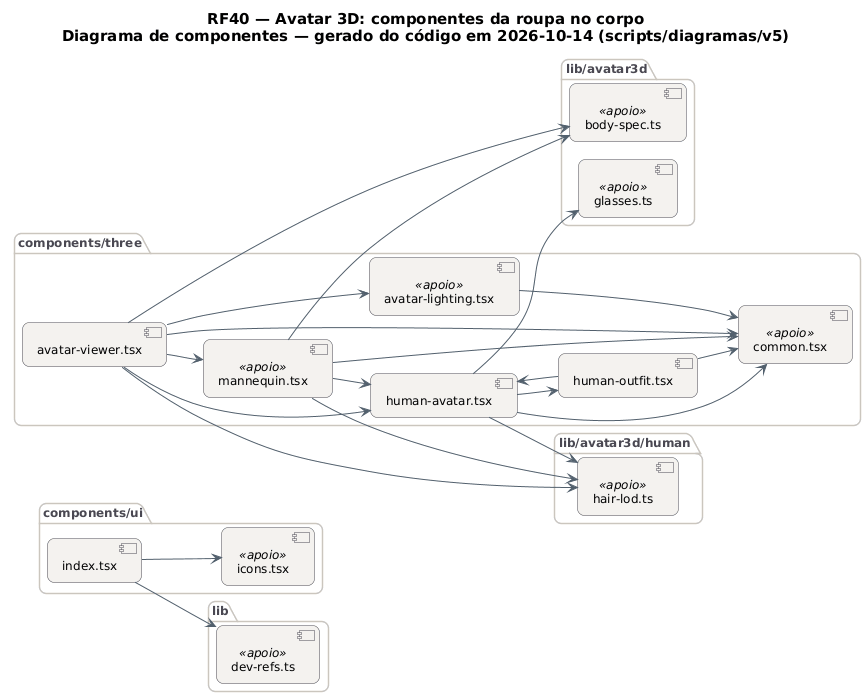

The diagram above was rendered by PlantUML. Its source (embedded in the PNG):
@startuml RF40_Roupa_Componentes
!pragma layout smetana
skinparam backgroundColor #FFFFFF
skinparam shadowing false
skinparam defaultFontName "DejaVu Sans"
skinparam defaultFontSize 12
skinparam titleFontSize 15
skinparam roundcorner 14
skinparam ArrowColor #52606D
skinparam note {
  BackgroundColor #FFFDEB
  BorderColor #D8CE78
  FontColor #554F24
}
skinparam component {
  BackgroundColor #F4F2EF
  BorderColor #4A4852
}
skinparam package {
  BorderColor #CBC6BE
  FontColor #4A4852
}
skinparam database {
  BackgroundColor #EEF6FF
  BorderColor #4A4852
}
skinparam cloud {
  BackgroundColor #F0FBF6
  BorderColor #4A4852
}
left to right direction
title RF40 — Avatar 3D: componentes da roupa no corpo\nDiagrama de componentes — gerado do código em 2026-10-14 (scripts/diagramas/v5)

package "components/ui" {
  component "index.tsx" as m_components_ui_index_tsx
  component "icons.tsx" as m_components_ui_icons_tsx <<apoio>>
}
package "components/three" {
  component "avatar-viewer.tsx" as m_components_three_avatar_viewer_tsx
  component "human-avatar.tsx" as m_components_three_human_avatar_tsx
  component "human-outfit.tsx" as m_components_three_human_outfit_tsx
  component "avatar-lighting.tsx" as m_components_three_avatar_lighting_tsx <<apoio>>
  component "common.tsx" as m_components_three_common_tsx <<apoio>>
  component "mannequin.tsx" as m_components_three_mannequin_tsx <<apoio>>
}
package "lib" {
  component "dev-refs.ts" as m_lib_dev_refs_ts <<apoio>>
}
package "lib/avatar3d" {
  component "body-spec.ts" as m_lib_avatar3d_body_spec_ts <<apoio>>
  component "glasses.ts" as m_lib_avatar3d_glasses_ts <<apoio>>
}
package "lib/avatar3d/human" {
  component "hair-lod.ts" as m_lib_avatar3d_human_hair_lod_ts <<apoio>>
}
m_components_three_avatar_lighting_tsx --> m_components_three_common_tsx
m_components_three_avatar_viewer_tsx --> m_components_three_avatar_lighting_tsx
m_components_three_avatar_viewer_tsx --> m_components_three_common_tsx
m_components_three_avatar_viewer_tsx --> m_components_three_human_avatar_tsx
m_components_three_avatar_viewer_tsx --> m_components_three_mannequin_tsx
m_components_three_avatar_viewer_tsx --> m_lib_avatar3d_body_spec_ts
m_components_three_avatar_viewer_tsx --> m_lib_avatar3d_human_hair_lod_ts
m_components_three_human_avatar_tsx --> m_components_three_common_tsx
m_components_three_human_avatar_tsx --> m_components_three_human_outfit_tsx
m_components_three_human_avatar_tsx --> m_lib_avatar3d_glasses_ts
m_components_three_human_avatar_tsx --> m_lib_avatar3d_human_hair_lod_ts
m_components_three_human_outfit_tsx --> m_components_three_common_tsx
m_components_three_human_outfit_tsx --> m_components_three_human_avatar_tsx
m_components_three_mannequin_tsx --> m_components_three_common_tsx
m_components_three_mannequin_tsx --> m_components_three_human_avatar_tsx
m_components_three_mannequin_tsx --> m_lib_avatar3d_body_spec_ts
m_components_three_mannequin_tsx --> m_lib_avatar3d_human_hair_lod_ts
m_components_ui_index_tsx --> m_components_ui_icons_tsx
m_components_ui_index_tsx --> m_lib_dev_refs_ts
@enduml